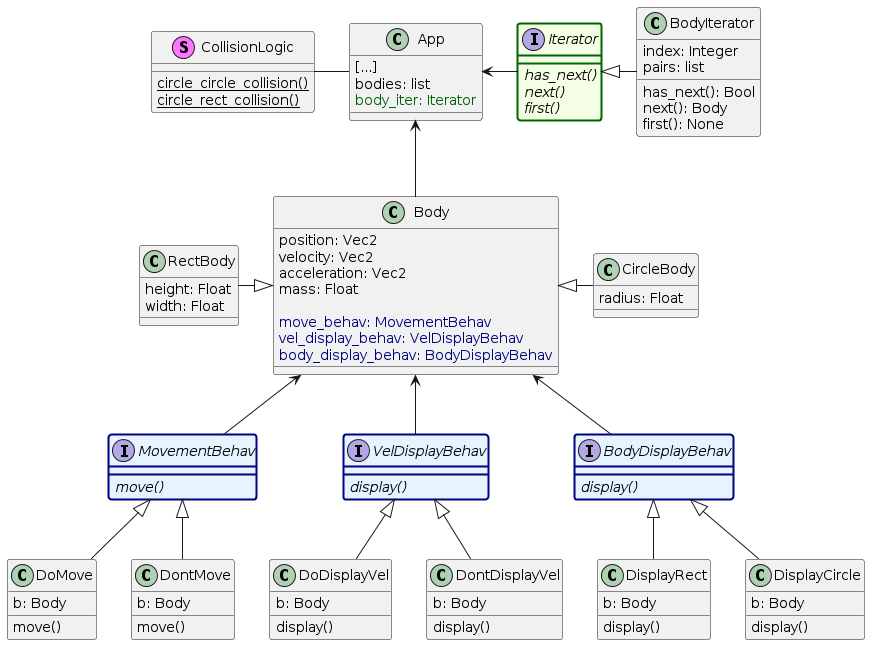

The diagram above was rendered by PlantUML. Its source (embedded in the PNG):
@startuml
!function $strategy($a)
!return "<color:Navy>" + $a + "</color>"
!endfunction

!function $iterator($a)
!return "<color:DarkGreen>" + $a + "</color>"
!endfunction

class Body{
  position: Vec2
  velocity: Vec2
  acceleration: Vec2
  mass: Float
  
  $strategy("move_behav: MovementBehav")
  $strategy("vel_display_behav: VelDisplayBehav")
  $strategy("body_display_behav: BodyDisplayBehav")
}

class RectBody{
  height: Float
  width: Float
}

class CircleBody{
  radius: Float
}

class App{
  [...]
  bodies: list
  $iterator("body_iter: Iterator")
}

stereotype CollisionLogic{
  {static} circle_circle_collision()
  {static} circle_rect_collision()
}

interface Iterator #white;line:darkgreen;line.bold;back:f4fee5{
  //has_next()//
  //next()//
  //first()//
}

class BodyIterator{
  index: Integer
  pairs: list

  has_next(): Bool
  next(): Body
  first(): None
}

interface MovementBehav #white;line:Navy;line.bold;back:e5f4fe{
  //move()//
}

class DoMove{
  b: Body
  move()
}


class DontMove{
  b: Body
  move()
}

interface VelDisplayBehav #white;line:Navy;line.bold;back:e5f4fe{
  //display()//
}

class DoDisplayVel{
  b: Body
  display()
}

class DontDisplayVel{
  b: Body
  display()
}

interface BodyDisplayBehav #white;line:Navy;line.bold;back:e5f4fe{
  //display()//
}

class DisplayRect{
  b: Body
  display()
}

class DisplayCircle{
  b: Body
  display()
}

App <-- Body
App -left- CollisionLogic
App <-right- Iterator

Body <-- MovementBehav
Body <-- VelDisplayBehav
Body <-- BodyDisplayBehav

Body <|-left- RectBody
Body <|-right- CircleBody
Iterator <|-right- BodyIterator
MovementBehav <|-- DontMove
MovementBehav <|-- DoMove
VelDisplayBehav <|-- DoDisplayVel
VelDisplayBehav <|-- DontDisplayVel
BodyDisplayBehav <|-- DisplayRect
BodyDisplayBehav <|-- DisplayCircle
@enduml